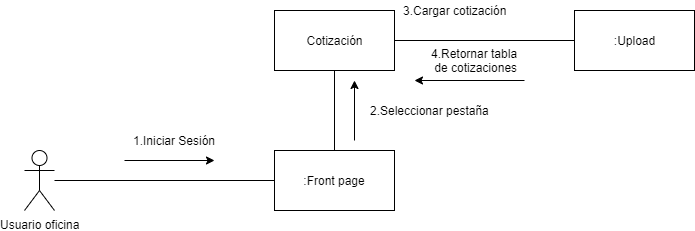

The diagram above was exported from draw.io. Its source (the exported page's mxGraphModel, read from the mxfile embedded in the PNG):
<mxGraphModel dx="1038" dy="531" grid="1" gridSize="10" guides="1" tooltips="1" connect="1" arrows="1" fold="1" page="1" pageScale="1" pageWidth="827" pageHeight="1169" math="0" shadow="0">
  <root>
    <mxCell id="0" />
    <mxCell id="1" parent="0" />
    <mxCell id="vEHDI6vTvpQXR7M9OcAf-6" style="edgeStyle=orthogonalEdgeStyle;rounded=0;orthogonalLoop=1;jettySize=auto;html=1;entryX=0;entryY=0.5;entryDx=0;entryDy=0;endArrow=none;endFill=0;" edge="1" parent="1" source="vEHDI6vTvpQXR7M9OcAf-1" target="vEHDI6vTvpQXR7M9OcAf-4">
      <mxGeometry relative="1" as="geometry" />
    </mxCell>
    <mxCell id="vEHDI6vTvpQXR7M9OcAf-1" value="Usuario oficina" style="shape=umlActor;verticalLabelPosition=bottom;labelBackgroundColor=#ffffff;verticalAlign=top;html=1;outlineConnect=0;" vertex="1" parent="1">
      <mxGeometry x="70" y="210" width="30" height="60" as="geometry" />
    </mxCell>
    <mxCell id="vEHDI6vTvpQXR7M9OcAf-13" style="edgeStyle=orthogonalEdgeStyle;rounded=0;orthogonalLoop=1;jettySize=auto;html=1;entryX=0;entryY=0.5;entryDx=0;entryDy=0;endArrow=none;endFill=0;" edge="1" parent="1" source="vEHDI6vTvpQXR7M9OcAf-2">
      <mxGeometry relative="1" as="geometry">
        <mxPoint x="620" y="100" as="targetPoint" />
      </mxGeometry>
    </mxCell>
    <mxCell id="vEHDI6vTvpQXR7M9OcAf-2" value="Cotización" style="rounded=0;whiteSpace=wrap;html=1;" vertex="1" parent="1">
      <mxGeometry x="320" y="70" width="120" height="60" as="geometry" />
    </mxCell>
    <mxCell id="vEHDI6vTvpQXR7M9OcAf-4" value=":Front page" style="rounded=0;whiteSpace=wrap;html=1;" vertex="1" parent="1">
      <mxGeometry x="320" y="210" width="120" height="60" as="geometry" />
    </mxCell>
    <mxCell id="vEHDI6vTvpQXR7M9OcAf-7" value="1.Iniciar Sesión" style="text;html=1;align=center;verticalAlign=middle;resizable=0;points=[];;autosize=1;" vertex="1" parent="1">
      <mxGeometry x="170" y="190" width="100" height="20" as="geometry" />
    </mxCell>
    <mxCell id="vEHDI6vTvpQXR7M9OcAf-8" value="" style="endArrow=classic;html=1;" edge="1" parent="1">
      <mxGeometry width="50" height="50" relative="1" as="geometry">
        <mxPoint x="170" y="220" as="sourcePoint" />
        <mxPoint x="260" y="220" as="targetPoint" />
      </mxGeometry>
    </mxCell>
    <mxCell id="vEHDI6vTvpQXR7M9OcAf-10" value="" style="endArrow=none;html=1;entryX=0.5;entryY=1;entryDx=0;entryDy=0;exitX=0.5;exitY=0;exitDx=0;exitDy=0;" edge="1" parent="1" source="vEHDI6vTvpQXR7M9OcAf-4" target="vEHDI6vTvpQXR7M9OcAf-2">
      <mxGeometry width="50" height="50" relative="1" as="geometry">
        <mxPoint x="370" y="200" as="sourcePoint" />
        <mxPoint x="420" y="150" as="targetPoint" />
      </mxGeometry>
    </mxCell>
    <mxCell id="vEHDI6vTvpQXR7M9OcAf-11" value="" style="endArrow=classic;html=1;" edge="1" parent="1">
      <mxGeometry width="50" height="50" relative="1" as="geometry">
        <mxPoint x="400" y="200" as="sourcePoint" />
        <mxPoint x="400" y="140" as="targetPoint" />
      </mxGeometry>
    </mxCell>
    <mxCell id="vEHDI6vTvpQXR7M9OcAf-12" value="2.Seleccionar pestaña" style="text;html=1;align=center;verticalAlign=middle;resizable=0;points=[];;autosize=1;" vertex="1" parent="1">
      <mxGeometry x="410" y="160" width="130" height="20" as="geometry" />
    </mxCell>
    <mxCell id="vEHDI6vTvpQXR7M9OcAf-15" value="" style="endArrow=classic;html=1;" edge="1" parent="1" source="vEHDI6vTvpQXR7M9OcAf-16">
      <mxGeometry width="50" height="50" relative="1" as="geometry">
        <mxPoint x="450" y="80" as="sourcePoint" />
        <mxPoint x="560" y="80" as="targetPoint" />
      </mxGeometry>
    </mxCell>
    <mxCell id="vEHDI6vTvpQXR7M9OcAf-17" value="" style="endArrow=classic;html=1;" edge="1" parent="1">
      <mxGeometry width="50" height="50" relative="1" as="geometry">
        <mxPoint x="570" y="140" as="sourcePoint" />
        <mxPoint x="460" y="140" as="targetPoint" />
      </mxGeometry>
    </mxCell>
    <mxCell id="vEHDI6vTvpQXR7M9OcAf-18" value="4.Retornar tabla&lt;br&gt;&amp;nbsp;de cotizaciones" style="text;html=1;align=center;verticalAlign=middle;resizable=0;points=[];;autosize=1;" vertex="1" parent="1">
      <mxGeometry x="470" y="105" width="100" height="30" as="geometry" />
    </mxCell>
    <mxCell id="vEHDI6vTvpQXR7M9OcAf-19" value=":Upload" style="rounded=0;whiteSpace=wrap;html=1;" vertex="1" parent="1">
      <mxGeometry x="620" y="70" width="120" height="60" as="geometry" />
    </mxCell>
    <mxCell id="vEHDI6vTvpQXR7M9OcAf-16" value="3.Cargar cotización" style="text;html=1;align=center;verticalAlign=middle;resizable=0;points=[];;autosize=1;" vertex="1" parent="1">
      <mxGeometry x="440" y="60" width="120" height="20" as="geometry" />
    </mxCell>
    <mxCell id="vEHDI6vTvpQXR7M9OcAf-20" value="" style="endArrow=classic;html=1;" edge="1" parent="1" target="vEHDI6vTvpQXR7M9OcAf-16">
      <mxGeometry width="50" height="50" relative="1" as="geometry">
        <mxPoint x="450" y="80" as="sourcePoint" />
        <mxPoint x="560" y="80" as="targetPoint" />
      </mxGeometry>
    </mxCell>
  </root>
</mxGraphModel>